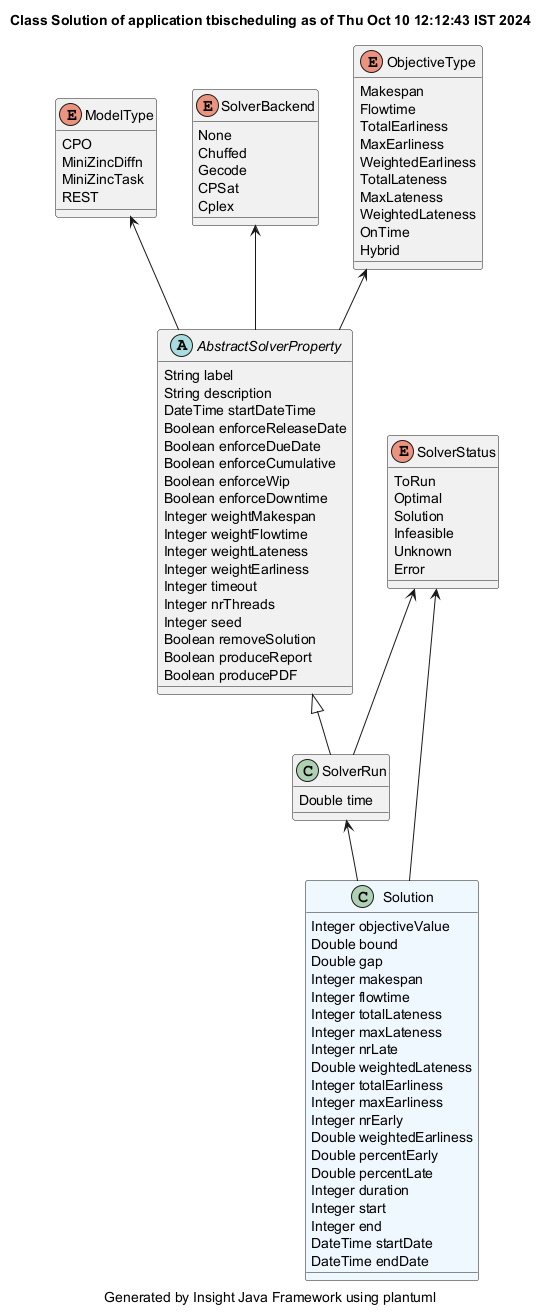

The diagram above was rendered by PlantUML. Its source (embedded in the PNG):
@startuml
title Class Solution of application tbischeduling as of Thu Oct 10 12:12:43 IST 2024
caption Generated by Insight Java Framework using plantuml
class Solution #aliceblue
Solution : Integer objectiveValue
Solution : Double bound
Solution : Double gap
Solution : Integer makespan
Solution : Integer flowtime
Solution : Integer totalLateness
Solution : Integer maxLateness
Solution : Integer nrLate
Solution : Double weightedLateness
Solution : Integer totalEarliness
Solution : Integer maxEarliness
Solution : Integer nrEarly
Solution : Double weightedEarliness
Solution : Double percentEarly
Solution : Double percentLate
Solution : Integer duration
Solution : Integer start
Solution : Integer end
Solution : DateTime startDate
Solution : DateTime endDate

SolverRun  <-- Solution 
class SolverRun 
SolverRun : Double time

AbstractSolverProperty <|-- SolverRun
abstract AbstractSolverProperty 
AbstractSolverProperty : String label
AbstractSolverProperty : String description
AbstractSolverProperty : DateTime startDateTime
AbstractSolverProperty : Boolean enforceReleaseDate
AbstractSolverProperty : Boolean enforceDueDate
AbstractSolverProperty : Boolean enforceCumulative
AbstractSolverProperty : Boolean enforceWip
AbstractSolverProperty : Boolean enforceDowntime
AbstractSolverProperty : Integer weightMakespan
AbstractSolverProperty : Integer weightFlowtime
AbstractSolverProperty : Integer weightLateness
AbstractSolverProperty : Integer weightEarliness
AbstractSolverProperty : Integer timeout
AbstractSolverProperty : Integer nrThreads
AbstractSolverProperty : Integer seed
AbstractSolverProperty : Boolean removeSolution
AbstractSolverProperty : Boolean produceReport
AbstractSolverProperty : Boolean producePDF

enum ModelType
ModelType : CPO
ModelType : MiniZincDiffn
ModelType : MiniZincTask
ModelType : REST
ModelType <-- AbstractSolverProperty
enum SolverBackend
SolverBackend : None
SolverBackend : Chuffed
SolverBackend : Gecode
SolverBackend : CPSat
SolverBackend : Cplex
SolverBackend <-- AbstractSolverProperty
enum ObjectiveType
ObjectiveType : Makespan
ObjectiveType : Flowtime
ObjectiveType : TotalEarliness
ObjectiveType : MaxEarliness
ObjectiveType : WeightedEarliness
ObjectiveType : TotalLateness
ObjectiveType : MaxLateness
ObjectiveType : WeightedLateness
ObjectiveType : OnTime
ObjectiveType : Hybrid
ObjectiveType <-- AbstractSolverProperty
enum SolverStatus
SolverStatus : ToRun
SolverStatus : Optimal
SolverStatus : Solution
SolverStatus : Infeasible
SolverStatus : Unknown
SolverStatus : Error
SolverStatus <-- SolverRun
SolverStatus <-- Solution
@enduml